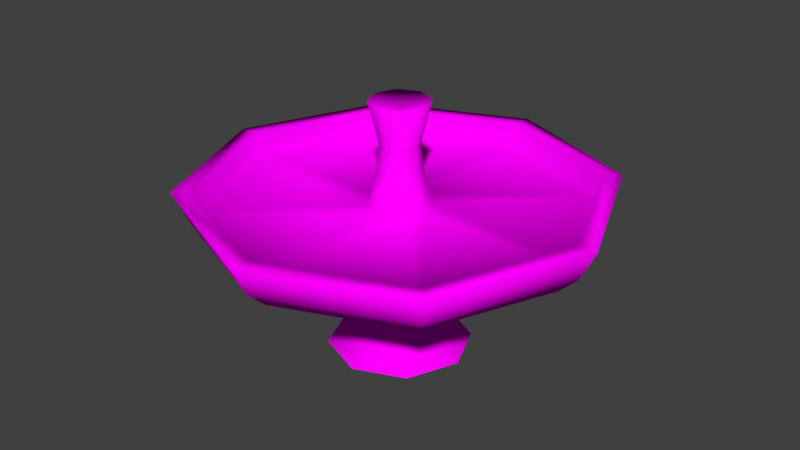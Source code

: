 # Source: Fountain.blend  (saved by Blender 2.79.0; exported with 4.5.12 LTS)
import bpy
from mathutils import Matrix  # noqa: F401  (used for matrix-valued properties, if any)

bpy.ops.wm.read_factory_settings(use_empty=True)
scene = bpy.context.scene
scene.name = 'Scene'

# ---- collections
col_collection_1 = bpy.data.collections.new('Collection 1'); scene.collection.children.link(col_collection_1)

# ---- images (referenced by path relative to the original .blend; pixels are not part of the script)
import os
ASSET_DIR = os.environ.get("B2B_ASSET_DIR", "")  # directory of the original .blend (textures are referenced by path, not embedded)
HERE = os.path.dirname(os.path.abspath(__file__))  # packed textures are extracted next to this script under _unpacked/

def load_image(name, relpath, width, height, colorspace="sRGB"):
    """Load a texture the original file referenced (path relative to the .blend, or extracted next to this script)."""
    p = next((c for c in (os.path.join(HERE, relpath), os.path.join(ASSET_DIR, relpath)) if relpath and os.path.exists(c)), "")
    if p:
        img = bpy.data.images.load(p, check_existing=True)
        img.name = name
    else:  # same state as the original file: an image datablock whose file is absent (Cycles renders it pink)
        img = bpy.data.images.new(name, width, height)
        img.source = "FILE"
        img.filepath = "//" + (relpath or name)
    img.colorspace_settings.name = colorspace
    return img
img_fountain_text_png = load_image('Fountain_Text.png', 'Fountain_Text.png', 1024, 1024, 'sRGB')
img_water_text_png = load_image('Water_Text.png', 'Water_Text.png', 1024, 1024, 'sRGB')

# ---- materials (node trees are filled in below, after node groups)
mat_stone = bpy.data.materials.new('Stone')
mat_stone.alpha_threshold = 0.0
mat_stone.roughness = 0.5
mat_water = bpy.data.materials.new('water')
mat_water.alpha_threshold = 0.0
mat_water.roughness = 0.5

# ---- material node trees
mat_stone.use_nodes = True; mat_stone.node_tree.nodes.clear()
_N = mat_stone.node_tree.nodes; _L = mat_stone.node_tree.links
n0 = _N.new('ShaderNodeOutputMaterial'); n0.name = 'Material Output'; n0.location = (300, 300)
n1 = _N.new('ShaderNodeBsdfDiffuse'); n1.name = 'Diffuse BSDF'; n1.location = (10, 300)
n2 = _N.new('ShaderNodeTexImage'); n2.name = 'Image Texture'; n2.location = (-180, 300)
n2.width = 140
n2.image = img_fountain_text_png
_L.new(n1.outputs[0], n0.inputs[0])
_L.new(n2.outputs[0], n1.inputs[0])
n0.is_active_output = True
mat_water.use_nodes = True; mat_water.node_tree.nodes.clear()
_N = mat_water.node_tree.nodes; _L = mat_water.node_tree.links
n0 = _N.new('ShaderNodeOutputMaterial'); n0.name = 'Material Output'; n0.location = (300, 300)
n1 = _N.new('ShaderNodeBsdfDiffuse'); n1.name = 'Diffuse BSDF'; n1.location = (10, 300)
n2 = _N.new('ShaderNodeTexImage'); n2.name = 'Image Texture'; n2.location = (-180, 300)
n2.width = 140
n2.image = img_water_text_png
_L.new(n1.outputs[0], n0.inputs[0])
_L.new(n2.outputs[0], n1.inputs[0])
n0.is_active_output = True

# ---- world
world_world = bpy.data.worlds.new('World'); scene.world = world_world
world_world.color = (0.05088, 0.05088, 0.05088)
world_world.use_sun_shadow = False
world_world.sun_shadow_jitter_overblur = 0.0
world_world.cycles.sampling_method = 'MANUAL'

# ---- meshes
me_cylinder = bpy.data.meshes.new('Cylinder')
me_cylinder.from_pydata([(1.485e-08, 1.285, -0.1155), (8.204e-09, 0.7098, 0.6285), (0.9084, 0.9084, -0.1155), (0.5019, 0.5019, 0.6285), (1.285, -5.828e-08, -0.1155), (0.7098, -2.886e-08, 0.6285), (0.9084, -0.9084, -0.1155), (0.5019, -0.5019, 0.6285), (-9.746e-08, -1.285, -0.1155), (-5.385e-08, -0.7098, 0.6285), (-0.9084, -0.9084, -0.1155), (-0.5019, -0.5019, 0.6285), (-1.285, 1.32e-08, -0.1155), (-0.7098, 1.063e-08, 0.6285), (-0.9084, 0.9084, -0.1155), (-0.5019, 0.5019, 0.6285), (0.0004462, 0.4812, 1.44), (0.3404, 0.3404, 1.44), (0.4812, 0.0004462, 1.44), (0.3404, -0.3395, 1.44), (-0.3395, 0.3404, 1.44), (0.0004461, -0.4924, 1.44), (-0.3481, -0.3481, 1.44), (-0.4924, 0.0004462, 1.44), (-1.013e-08, 1.793, 1.65), (1.268, 1.268, 1.65), (1.793, -9.66e-08, 1.65), (1.268, -1.268, 1.65), (-1.669e-07, -1.793, 1.65), (-1.268, -1.268, 1.65), (-1.793, 3.149e-09, 1.65), (-1.268, 1.268, 1.65), (-2.351e-08, 3.157, 2.02), (2.233, 2.233, 2.02), (3.157, -1.815e-07, 2.02), (2.233, -2.233, 2.02), (-2.995e-07, -3.157, 2.02), (-2.233, -2.233, 2.02), (-3.157, -5.795e-09, 2.02), (-2.233, 2.233, 2.02), (-2.992e-08, 3.509, 2.349), (2.481, 2.481, 2.349), (3.509, -2.05e-07, 2.349), (2.481, -2.481, 2.349), (-3.367e-07, -3.509, 2.349), (-2.481, -2.481, 2.349), (-3.509, -9.764e-09, 2.349), (-2.481, 2.481, 2.349), (-3.225e-08, 3.783, 2.912), (2.675, 2.675, 2.912), (3.783, -2.233e-07, 2.912), (2.675, -2.675, 2.912), (-3.629e-07, -3.783, 2.912), (-2.675, -2.675, 2.912), (-3.783, -1.285e-08, 2.912), (-2.675, 2.675, 2.912), (-1.937e-08, 3.461, 2.912), (2.447, 2.447, 2.912), (3.461, -2.043e-07, 2.912), (2.447, -2.447, 2.912), (-3.219e-07, -3.461, 2.912), (-2.447, -2.447, 2.912), (-3.461, -1.175e-08, 2.912), (-2.447, 2.447, 2.912), (3.748e-09, 3.311, 2.532), (2.342, 2.342, 2.532), (3.311, -1.942e-07, 2.532), (2.342, -2.342, 2.532), (-2.857e-07, -3.311, 2.532), (-2.342, -2.342, 2.532), (-3.311, -9.959e-09, 2.532), (-2.342, 2.342, 2.532), (-7.408e-08, 0.5448, 2.532), (0.3852, 0.3852, 2.532), (0.5448, -3.195e-08, 2.532), (0.3852, -0.3852, 2.532), (-1.217e-07, -0.5448, 2.532), (-0.3852, -0.3852, 2.532), (-0.5448, -1.638e-09, 2.532), (-0.3852, 0.3852, 2.532), (-3.799e-08, 0.4085, 3.089), (0.2889, 0.2889, 3.089), (0.4085, -2.582e-08, 3.089), (0.2889, -0.2889, 3.089), (-7.371e-08, -0.4085, 3.089), (-0.2889, -0.2889, 3.089), (-0.4085, -3.092e-09, 3.089), (-0.2889, 0.2889, 3.089), (-3.731e-08, 0.3462, 3.636), (0.2448, 0.2448, 3.636), (0.3462, -2.132e-08, 3.636), (0.2448, -0.2448, 3.636), (-6.758e-08, -0.3462, 3.636), (-0.2448, -0.2448, 3.636), (-0.3462, -2.053e-09, 3.636), (-0.2448, 0.2448, 3.636), (-3.834e-08, 0.5311, 4.389), (0.3755, 0.3755, 4.389), (0.5311, -3.071e-08, 4.389), (0.3755, -0.3755, 4.389), (-8.477e-08, -0.5311, 4.389), (-0.3755, -0.3755, 4.389), (-0.5311, -1.16e-09, 4.389), (-0.3755, 0.3755, 4.389), (-6.057e-08, -5.588e-09, 4.215)], [], [(0, 1, 3, 2), (2, 3, 5, 4), (4, 5, 7, 6), (6, 7, 9, 8), (8, 9, 11, 10), (10, 11, 13, 12), (11, 9, 21, 22), (12, 13, 15, 14), (14, 15, 1, 0), (1, 15, 20, 16), (3, 1, 16, 17), (7, 5, 18, 19), (13, 11, 22, 23), (9, 7, 19, 21), (15, 13, 23, 20), (5, 3, 17, 18), (16, 20, 31, 24), (27, 26, 34, 35), (23, 22, 29, 30), (21, 19, 27, 28), (18, 17, 25, 26), (20, 23, 30, 31), (22, 21, 28, 29), (19, 18, 26, 27), (17, 16, 24, 25), (39, 38, 46, 47), (25, 24, 32, 33), (24, 31, 39, 32), (30, 29, 37, 38), (28, 27, 35, 36), (26, 25, 33, 34), (31, 30, 38, 39), (29, 28, 36, 37), (44, 43, 51, 52), (37, 36, 44, 45), (35, 34, 42, 43), (33, 32, 40, 41), (32, 39, 47, 40), (38, 37, 45, 46), (36, 35, 43, 44), (34, 33, 41, 42), (48, 55, 63, 56), (42, 41, 49, 50), (47, 46, 54, 55), (45, 44, 52, 53), (43, 42, 50, 51), (41, 40, 48, 49), (40, 47, 55, 48), (46, 45, 53, 54), (61, 60, 68, 69), (54, 53, 61, 62), (52, 51, 59, 60), (50, 49, 57, 58), (55, 54, 62, 63), (53, 52, 60, 61), (51, 50, 58, 59), (49, 48, 56, 57), (71, 70, 78, 79), (59, 58, 66, 67), (57, 56, 64, 65), (56, 63, 71, 64), (62, 61, 69, 70), (60, 59, 67, 68), (58, 57, 65, 66), (63, 62, 70, 71), (78, 77, 85, 86), (69, 68, 76, 77), (67, 66, 74, 75), (65, 64, 72, 73), (64, 71, 79, 72), (70, 69, 77, 78), (68, 67, 75, 76), (66, 65, 73, 74), (81, 80, 88, 89), (76, 75, 83, 84), (74, 73, 81, 82), (79, 78, 86, 87), (77, 76, 84, 85), (75, 74, 82, 83), (73, 72, 80, 81), (72, 79, 87, 80), (95, 94, 102, 103), (80, 87, 95, 88), (86, 85, 93, 94), (84, 83, 91, 92), (82, 81, 89, 90), (87, 86, 94, 95), (85, 84, 92, 93), (83, 82, 90, 91), (98, 97, 104), (93, 92, 100, 101), (91, 90, 98, 99), (89, 88, 96, 97), (88, 95, 103, 96), (94, 93, 101, 102), (92, 91, 99, 100), (90, 89, 97, 98), (103, 102, 104), (101, 100, 104), (99, 98, 104), (97, 96, 104), (96, 103, 104), (102, 101, 104), (100, 99, 104)])
me_cylinder.polygons.foreach_set('use_smooth', [True] * 104)
me_cylinder.polygons.foreach_set('material_index', [0, 0, 0, 0, 0, 0, 0, 0, 0, 0, 0, 0, 0, 0, 0, 0, 0, 0, 0, 0, 0, 0, 0, 0, 0, 0, 0, 0, 0, 0, 0, 0, 0, 0, 0, 0, 0, 0, 0, 0, 0, 0, 0, 0, 0, 0, 0, 0, 0, 0, 0, 0, 0, 0, 0, 0, 0, 1, 0, 0, 0, 0, 0, 0, 0, 0, 1, 1, 1, 1, 1, 1, 1, 0, 0, 0, 0, 0, 0, 0, 0, 0, 0, 0, 0, 0, 0, 0, 0, 0, 0, 0, 0, 0, 0, 0, 0, 0, 0, 0, 0, 0, 0, 0])
_k = set([(16, 17), (16, 20), (17, 18), (18, 19), (19, 21), (20, 23), (21, 22), (22, 23)])
me_cylinder.attributes.new('sharp_edge', 'BOOLEAN', 'EDGE').data.foreach_set('value', [ (min(e.vertices), max(e.vertices)) in _k for e in me_cylinder.edges])
_uv = me_cylinder.uv_layers.new(name='UVMap')
_uv.uv.foreach_set('vector', [0.3653, 0.9127, 0.3382, 0.8466, 0.3774, 0.8264, 0.4227, 0.8793, 0.4227, 0.8793, 0.3774, 0.8264, 0.4073, 0.7959, 0.4654, 0.8296, 0.4654, 0.8296, 0.4073, 0.7959, 0.4249, 0.7602, 0.4874, 0.7692, 0.0877, 0.7765, 0.1569, 0.7631, 0.1765, 0.7991, 0.1182, 0.8435, 0.1182, 0.8435, 0.1765, 0.7991, 0.2089, 0.8289, 0.1697, 0.8915, 0.1697, 0.8915, 0.2089, 0.8289, 0.2495, 0.8482, 0.2322, 0.9194, 0.2089, 0.8289, 0.1765, 0.7991, 0.2246, 0.7585, 0.2436, 0.7764, 0.2322, 0.9194, 0.2495, 0.8482, 0.2941, 0.8543, 0.2996, 0.9266, 0.2996, 0.9266, 0.2941, 0.8543, 0.3382, 0.8466, 0.3653, 0.9127, 0.3382, 0.8466, 0.2941, 0.8543, 0.293, 0.7901, 0.3182, 0.7856, 0.3774, 0.8264, 0.3382, 0.8466, 0.3182, 0.7856, 0.341, 0.7739, 0.4249, 0.7602, 0.4073, 0.7959, 0.3599, 0.757, 0.3732, 0.7361, 0.2495, 0.8482, 0.2089, 0.8289, 0.2436, 0.7764, 0.2674, 0.787, 0.1765, 0.7991, 0.1569, 0.7631, 0.2105, 0.7361, 0.2246, 0.7585, 0.2941, 0.8543, 0.2495, 0.8482, 0.2674, 0.787, 0.293, 0.7901, 0.4073, 0.7959, 0.3774, 0.8264, 0.341, 0.7739, 0.3599, 0.757, 0.7139, 0.2835, 0.688, 0.2831, 0.6532, 0.1963, 0.7506, 0.1976, 0.7474, 0.433, 0.8173, 0.3651, 0.9112, 0.4038, 0.7864, 0.5268, 0.6686, 0.3008, 0.6682, 0.3274, 0.5819, 0.3617, 0.5833, 0.2643, 0.6868, 0.3464, 0.713, 0.346, 0.7474, 0.433, 0.6499, 0.4316, 0.7316, 0.3279, 0.7319, 0.302, 0.8186, 0.2675, 0.8173, 0.3651, 0.688, 0.2831, 0.6686, 0.3008, 0.5833, 0.2643, 0.6532, 0.1963, 0.6682, 0.3274, 0.6868, 0.3464, 0.6499, 0.4316, 0.5819, 0.3617, 0.713, 0.346, 0.7316, 0.3279, 0.8173, 0.3651, 0.7474, 0.433, 0.7319, 0.302, 0.7139, 0.2835, 0.7506, 0.1976, 0.8186, 0.2675, 0.6141, 0.1025, 0.4894, 0.2256, 0.454, 0.2113, 0.5992, 0.06739, 0.8186, 0.2675, 0.7506, 0.1976, 0.7894, 0.1037, 0.9124, 0.2285, 0.7506, 0.1976, 0.6532, 0.1963, 0.6141, 0.1025, 0.7894, 0.1037, 0.5833, 0.2643, 0.5819, 0.3617, 0.4881, 0.4008, 0.4894, 0.2256, 0.6499, 0.4316, 0.7474, 0.433, 0.7864, 0.5268, 0.6111, 0.5255, 0.8173, 0.3651, 0.8186, 0.2675, 0.9124, 0.2285, 0.9112, 0.4038, 0.6532, 0.1963, 0.5833, 0.2643, 0.4894, 0.2256, 0.6141, 0.1025, 0.5819, 0.3617, 0.6499, 0.4316, 0.6111, 0.5255, 0.4881, 0.4008, 0.5968, 0.5609, 0.8012, 0.5619, 0.8232, 0.6115, 0.5772, 0.6114, 0.4881, 0.4008, 0.6111, 0.5255, 0.5968, 0.5609, 0.453, 0.4156, 0.7864, 0.5268, 0.9112, 0.4038, 0.9466, 0.4181, 0.8012, 0.5619, 0.9124, 0.2285, 0.7894, 0.1037, 0.8037, 0.06833, 0.9476, 0.2136, 0.7894, 0.1037, 0.6141, 0.1025, 0.5992, 0.06739, 0.8037, 0.06833, 0.4894, 0.2256, 0.4881, 0.4008, 0.453, 0.4156, 0.454, 0.2113, 0.6111, 0.5255, 0.7864, 0.5268, 0.8012, 0.5619, 0.5968, 0.5609, 0.9112, 0.4038, 0.9124, 0.2285, 0.9476, 0.2136, 0.9466, 0.4181, 0.1673, 0.9973, 0.00173, 0.8367, 0.02466, 0.8273, 0.1768, 0.9743, 0.9466, 0.4181, 0.9476, 0.2136, 0.9972, 0.1917, 0.9972, 0.4377, 0.5992, 0.06739, 0.454, 0.2113, 0.4034, 0.1917, 0.5773, 0.01778, 0.453, 0.4156, 0.5968, 0.5609, 0.5772, 0.6114, 0.4034, 0.4376, 0.8012, 0.5619, 0.9466, 0.4181, 0.9972, 0.4377, 0.8232, 0.6115, 0.9476, 0.2136, 0.8037, 0.06833, 0.8232, 0.01771, 0.9972, 0.1917, 0.8037, 0.06833, 0.5992, 0.06739, 0.5773, 0.01778, 0.8232, 0.01771, 0.454, 0.2113, 0.453, 0.4156, 0.4034, 0.4376, 0.4034, 0.1917, 0.1792, 0.4734, 0.3932, 0.472, 0.3822, 0.5038, 0.1926, 0.5043, 0.00173, 0.6074, 0.1705, 0.4502, 0.1792, 0.4734, 0.02437, 0.6176, 0.4026, 0.4491, 0.5692, 0.6071, 0.5462, 0.6164, 0.3932, 0.472, 0.5668, 0.8361, 0.3996, 0.9959, 0.3906, 0.9727, 0.5442, 0.8259, 0.00173, 0.8367, 0.00173, 0.6074, 0.02437, 0.6176, 0.02466, 0.8273, 0.1705, 0.4502, 0.4026, 0.4491, 0.3932, 0.472, 0.1792, 0.4734, 0.5692, 0.6071, 0.5668, 0.8361, 0.5442, 0.8259, 0.5462, 0.6164, 0.3996, 0.9959, 0.1673, 0.9973, 0.1768, 0.9743, 0.3906, 0.9727, 0.2929, 0.9999, 9.998e-05, 0.7071, 0.4178, 0.5341, 0.4659, 0.5822, 0.5462, 0.6164, 0.5442, 0.8259, 0.513, 0.8136, 0.5161, 0.6308, 0.3906, 0.9727, 0.1768, 0.9743, 0.1881, 0.9425, 0.3769, 0.9419, 0.1768, 0.9743, 0.02466, 0.8273, 0.05493, 0.8129, 0.1881, 0.9425, 0.02437, 0.6176, 0.1792, 0.4734, 0.1926, 0.5043, 0.05556, 0.6298, 0.3932, 0.472, 0.5462, 0.6164, 0.5161, 0.6308, 0.3822, 0.5038, 0.5442, 0.8259, 0.3906, 0.9727, 0.3769, 0.9419, 0.513, 0.8136, 0.02466, 0.8273, 0.02437, 0.6176, 0.05556, 0.6298, 0.05493, 0.8129, 0.3135, 0.552, 0.3394, 0.5561, 0.3322, 0.5953, 0.3082, 0.593, 0.0001001, 0.2929, 0.2929, 0.0001003, 0.4659, 0.4178, 0.4178, 0.4659, 0.7071, 9.998e-05, 0.9999, 0.2929, 0.5822, 0.4659, 0.5341, 0.4178, 0.9999, 0.7071, 0.7071, 0.9999, 0.5341, 0.5822, 0.5822, 0.5341, 0.7071, 0.9999, 0.2929, 0.9999, 0.4659, 0.5822, 0.5341, 0.5822, 9.998e-05, 0.7071, 0.0001001, 0.2929, 0.4178, 0.4659, 0.4178, 0.5341, 0.2929, 0.0001003, 0.7071, 9.998e-05, 0.5341, 0.4178, 0.4659, 0.4178, 0.9999, 0.2929, 0.9999, 0.7071, 0.5822, 0.5341, 0.5822, 0.4659, 0.2335, 0.5907, 0.2584, 0.5905, 0.2564, 0.6385, 0.233, 0.6374, 0.3646, 0.5617, 0.389, 0.5696, 0.3756, 0.6029, 0.3549, 0.5985, 0.2028, 0.55, 0.2316, 0.5475, 0.2335, 0.5907, 0.2092, 0.5923, 0.287, 0.5492, 0.3135, 0.552, 0.3082, 0.593, 0.2835, 0.5914, 0.3394, 0.5561, 0.3646, 0.5617, 0.3549, 0.5985, 0.3322, 0.5953, 0.1734, 0.5567, 0.2028, 0.55, 0.2092, 0.5923, 0.1862, 0.596, 0.2316, 0.5475, 0.2597, 0.5475, 0.2584, 0.5905, 0.2335, 0.5907, 0.2597, 0.5475, 0.287, 0.5492, 0.2835, 0.5914, 0.2584, 0.5905, 0.2805, 0.6395, 0.3046, 0.6402, 0.3027, 0.7042, 0.2755, 0.7029, 0.2584, 0.5905, 0.2835, 0.5914, 0.2805, 0.6395, 0.2564, 0.6385, 0.3082, 0.593, 0.3322, 0.5953, 0.3281, 0.6406, 0.3046, 0.6402, 0.3549, 0.5985, 0.3756, 0.6029, 0.3707, 0.639, 0.3504, 0.6402, 0.2092, 0.5923, 0.2335, 0.5907, 0.233, 0.6374, 0.2108, 0.6362, 0.2835, 0.5914, 0.3082, 0.593, 0.3046, 0.6402, 0.2805, 0.6395, 0.3322, 0.5953, 0.3549, 0.5985, 0.3504, 0.6402, 0.3281, 0.6406, 0.1862, 0.596, 0.2092, 0.5923, 0.2108, 0.6362, 0.1909, 0.6345, 0.2666, 0.7698, 0.2509, 0.7474, 0.2874, 0.7385, 0.3281, 0.6406, 0.3504, 0.6402, 0.3593, 0.7012, 0.3307, 0.7039, 0.1909, 0.6345, 0.2108, 0.6362, 0.1973, 0.691, 0.1725, 0.6833, 0.233, 0.6374, 0.2564, 0.6385, 0.2488, 0.7003, 0.2227, 0.6964, 0.2564, 0.6385, 0.2805, 0.6395, 0.2755, 0.7029, 0.2488, 0.7003, 0.3046, 0.6402, 0.3281, 0.6406, 0.3307, 0.7039, 0.3027, 0.7042, 0.3504, 0.6402, 0.3707, 0.639, 0.389, 0.6943, 0.3593, 0.7012, 0.2108, 0.6362, 0.233, 0.6374, 0.2227, 0.6964, 0.1973, 0.691, 0.2755, 0.7029, 0.3027, 0.7042, 0.2874, 0.7385, 0.3219, 0.7237, 0.3228, 0.751, 0.2874, 0.7385, 0.2933, 0.7756, 0.2666, 0.7698, 0.2874, 0.7385, 0.2509, 0.7474, 0.2545, 0.7204, 0.2874, 0.7385, 0.2545, 0.7204, 0.2755, 0.7029, 0.2874, 0.7385, 0.3027, 0.7042, 0.3219, 0.7237, 0.2874, 0.7385, 0.3228, 0.751, 0.305, 0.7717, 0.2874, 0.7385])
me_cylinder.materials.append(mat_stone)
me_cylinder.materials.append(mat_water)
me_cylinder.use_remesh_preserve_volume = False
me_cylinder.use_remesh_preserve_attributes = False
me_cylinder.use_mirror_vertex_groups = False
me_cylinder.update()

# ---- objects
ob_fountain = bpy.data.objects.new('Fountain', me_cylinder)

# ---- transforms, parenting, visibility, modifiers, constraints
ob_fountain.location = (0.0, 0.0, 0.0)
ob_fountain.lineart.crease_threshold = 0.0

# ---- collection membership
col_collection_1.objects.link(ob_fountain)

# ---- scene / render settings (as saved in the file)
scene.frame_start = 1; scene.frame_end = 250; scene.frame_set(1)
scene.render.engine = 'CYCLES'
scene.render.resolution_percentage = 50
scene.render.dither_intensity = 0.0
scene.cycles.use_denoising = False
scene.cycles.samples = 128
scene.cycles.sampling_pattern = 'TABULATED_SOBOL'
scene.cycles.use_adaptive_sampling = False
scene.cycles.use_light_tree = False
scene.cycles.blur_glossy = 0.0
scene.cycles.sample_clamp_indirect = 0.0
scene.view_settings.view_transform = 'Standard'
bpy.context.view_layer.update()

# ---- added for rendering (the .blend has no active camera and no usable light): camera, sun
cam_auto = bpy.data.cameras.new('AutoCamera')
cam_auto.lens = 50.0
cam_auto.sensor_width = 36.0
cam_auto.clip_end = 1000.0
ob_auto_camera = bpy.data.objects.new('AutoCamera', cam_auto)
scene.collection.objects.link(ob_auto_camera)
ob_auto_camera.location = (10.7404, -12.8885, 10.7292)
ob_auto_camera.rotation_euler = (1.09748, -7.21219e-08, 0.694738)
scene.camera = ob_auto_camera
light_auto_sun = bpy.data.lights.new('AutoSun', 'SUN')
light_auto_sun.energy = 3.0
light_auto_sun.angle = 0.0523599
ob_auto_sun = bpy.data.objects.new('AutoSun', light_auto_sun)
scene.collection.objects.link(ob_auto_sun)
ob_auto_sun.rotation_euler = (0.872665, 0.174533, 0.523599)
bpy.context.view_layer.update()

